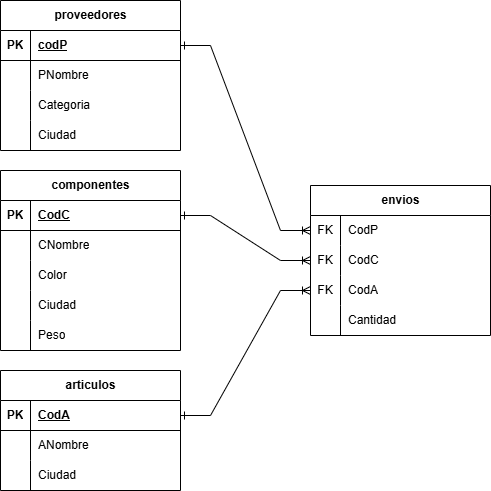

The diagram above was exported from draw.io. Its source (the exported page's mxGraphModel, read from the mxfile embedded in the PNG):
<mxGraphModel dx="1042" dy="562" grid="1" gridSize="10" guides="1" tooltips="1" connect="1" arrows="1" fold="1" page="1" pageScale="1" pageWidth="827" pageHeight="1169" math="0" shadow="0">
  <root>
    <mxCell id="0" />
    <mxCell id="1" parent="0" />
    <mxCell id="Rgy-GlX7nG9qyKMFaaGx-1" value="articulos" style="shape=table;startSize=30;container=1;collapsible=1;childLayout=tableLayout;fixedRows=1;rowLines=0;fontStyle=1;align=center;resizeLast=1;html=1;" parent="1" vertex="1">
      <mxGeometry x="40" y="390" width="180" height="120" as="geometry" />
    </mxCell>
    <mxCell id="Rgy-GlX7nG9qyKMFaaGx-2" value="" style="shape=tableRow;horizontal=0;startSize=0;swimlaneHead=0;swimlaneBody=0;fillColor=none;collapsible=0;dropTarget=0;points=[[0,0.5],[1,0.5]];portConstraint=eastwest;top=0;left=0;right=0;bottom=1;" parent="Rgy-GlX7nG9qyKMFaaGx-1" vertex="1">
      <mxGeometry y="30" width="180" height="30" as="geometry" />
    </mxCell>
    <mxCell id="Rgy-GlX7nG9qyKMFaaGx-3" value="PK" style="shape=partialRectangle;connectable=0;fillColor=none;top=0;left=0;bottom=0;right=0;fontStyle=1;overflow=hidden;whiteSpace=wrap;html=1;" parent="Rgy-GlX7nG9qyKMFaaGx-2" vertex="1">
      <mxGeometry width="30" height="30" as="geometry">
        <mxRectangle width="30" height="30" as="alternateBounds" />
      </mxGeometry>
    </mxCell>
    <mxCell id="Rgy-GlX7nG9qyKMFaaGx-4" value="CodA" style="shape=partialRectangle;connectable=0;fillColor=none;top=0;left=0;bottom=0;right=0;align=left;spacingLeft=6;fontStyle=5;overflow=hidden;whiteSpace=wrap;html=1;" parent="Rgy-GlX7nG9qyKMFaaGx-2" vertex="1">
      <mxGeometry x="30" width="150" height="30" as="geometry">
        <mxRectangle width="150" height="30" as="alternateBounds" />
      </mxGeometry>
    </mxCell>
    <mxCell id="Rgy-GlX7nG9qyKMFaaGx-5" value="" style="shape=tableRow;horizontal=0;startSize=0;swimlaneHead=0;swimlaneBody=0;fillColor=none;collapsible=0;dropTarget=0;points=[[0,0.5],[1,0.5]];portConstraint=eastwest;top=0;left=0;right=0;bottom=0;" parent="Rgy-GlX7nG9qyKMFaaGx-1" vertex="1">
      <mxGeometry y="60" width="180" height="30" as="geometry" />
    </mxCell>
    <mxCell id="Rgy-GlX7nG9qyKMFaaGx-6" value="" style="shape=partialRectangle;connectable=0;fillColor=none;top=0;left=0;bottom=0;right=0;editable=1;overflow=hidden;whiteSpace=wrap;html=1;" parent="Rgy-GlX7nG9qyKMFaaGx-5" vertex="1">
      <mxGeometry width="30" height="30" as="geometry">
        <mxRectangle width="30" height="30" as="alternateBounds" />
      </mxGeometry>
    </mxCell>
    <mxCell id="Rgy-GlX7nG9qyKMFaaGx-7" value="ANombre" style="shape=partialRectangle;connectable=0;fillColor=none;top=0;left=0;bottom=0;right=0;align=left;spacingLeft=6;overflow=hidden;whiteSpace=wrap;html=1;" parent="Rgy-GlX7nG9qyKMFaaGx-5" vertex="1">
      <mxGeometry x="30" width="150" height="30" as="geometry">
        <mxRectangle width="150" height="30" as="alternateBounds" />
      </mxGeometry>
    </mxCell>
    <mxCell id="Rgy-GlX7nG9qyKMFaaGx-8" value="" style="shape=tableRow;horizontal=0;startSize=0;swimlaneHead=0;swimlaneBody=0;fillColor=none;collapsible=0;dropTarget=0;points=[[0,0.5],[1,0.5]];portConstraint=eastwest;top=0;left=0;right=0;bottom=0;" parent="Rgy-GlX7nG9qyKMFaaGx-1" vertex="1">
      <mxGeometry y="90" width="180" height="30" as="geometry" />
    </mxCell>
    <mxCell id="Rgy-GlX7nG9qyKMFaaGx-9" value="" style="shape=partialRectangle;connectable=0;fillColor=none;top=0;left=0;bottom=0;right=0;editable=1;overflow=hidden;whiteSpace=wrap;html=1;" parent="Rgy-GlX7nG9qyKMFaaGx-8" vertex="1">
      <mxGeometry width="30" height="30" as="geometry">
        <mxRectangle width="30" height="30" as="alternateBounds" />
      </mxGeometry>
    </mxCell>
    <mxCell id="Rgy-GlX7nG9qyKMFaaGx-10" value="Ciudad" style="shape=partialRectangle;connectable=0;fillColor=none;top=0;left=0;bottom=0;right=0;align=left;spacingLeft=6;overflow=hidden;whiteSpace=wrap;html=1;" parent="Rgy-GlX7nG9qyKMFaaGx-8" vertex="1">
      <mxGeometry x="30" width="150" height="30" as="geometry">
        <mxRectangle width="150" height="30" as="alternateBounds" />
      </mxGeometry>
    </mxCell>
    <mxCell id="Rgy-GlX7nG9qyKMFaaGx-14" value="componentes" style="shape=table;startSize=30;container=1;collapsible=1;childLayout=tableLayout;fixedRows=1;rowLines=0;fontStyle=1;align=center;resizeLast=1;html=1;" parent="1" vertex="1">
      <mxGeometry x="40" y="190" width="180" height="180" as="geometry" />
    </mxCell>
    <mxCell id="Rgy-GlX7nG9qyKMFaaGx-15" value="" style="shape=tableRow;horizontal=0;startSize=0;swimlaneHead=0;swimlaneBody=0;fillColor=none;collapsible=0;dropTarget=0;points=[[0,0.5],[1,0.5]];portConstraint=eastwest;top=0;left=0;right=0;bottom=1;" parent="Rgy-GlX7nG9qyKMFaaGx-14" vertex="1">
      <mxGeometry y="30" width="180" height="30" as="geometry" />
    </mxCell>
    <mxCell id="Rgy-GlX7nG9qyKMFaaGx-16" value="PK" style="shape=partialRectangle;connectable=0;fillColor=none;top=0;left=0;bottom=0;right=0;fontStyle=1;overflow=hidden;whiteSpace=wrap;html=1;" parent="Rgy-GlX7nG9qyKMFaaGx-15" vertex="1">
      <mxGeometry width="30" height="30" as="geometry">
        <mxRectangle width="30" height="30" as="alternateBounds" />
      </mxGeometry>
    </mxCell>
    <mxCell id="Rgy-GlX7nG9qyKMFaaGx-17" value="CodC" style="shape=partialRectangle;connectable=0;fillColor=none;top=0;left=0;bottom=0;right=0;align=left;spacingLeft=6;fontStyle=5;overflow=hidden;whiteSpace=wrap;html=1;" parent="Rgy-GlX7nG9qyKMFaaGx-15" vertex="1">
      <mxGeometry x="30" width="150" height="30" as="geometry">
        <mxRectangle width="150" height="30" as="alternateBounds" />
      </mxGeometry>
    </mxCell>
    <mxCell id="Rgy-GlX7nG9qyKMFaaGx-18" value="" style="shape=tableRow;horizontal=0;startSize=0;swimlaneHead=0;swimlaneBody=0;fillColor=none;collapsible=0;dropTarget=0;points=[[0,0.5],[1,0.5]];portConstraint=eastwest;top=0;left=0;right=0;bottom=0;" parent="Rgy-GlX7nG9qyKMFaaGx-14" vertex="1">
      <mxGeometry y="60" width="180" height="30" as="geometry" />
    </mxCell>
    <mxCell id="Rgy-GlX7nG9qyKMFaaGx-19" value="" style="shape=partialRectangle;connectable=0;fillColor=none;top=0;left=0;bottom=0;right=0;editable=1;overflow=hidden;whiteSpace=wrap;html=1;" parent="Rgy-GlX7nG9qyKMFaaGx-18" vertex="1">
      <mxGeometry width="30" height="30" as="geometry">
        <mxRectangle width="30" height="30" as="alternateBounds" />
      </mxGeometry>
    </mxCell>
    <mxCell id="Rgy-GlX7nG9qyKMFaaGx-20" value="CNombre" style="shape=partialRectangle;connectable=0;fillColor=none;top=0;left=0;bottom=0;right=0;align=left;spacingLeft=6;overflow=hidden;whiteSpace=wrap;html=1;" parent="Rgy-GlX7nG9qyKMFaaGx-18" vertex="1">
      <mxGeometry x="30" width="150" height="30" as="geometry">
        <mxRectangle width="150" height="30" as="alternateBounds" />
      </mxGeometry>
    </mxCell>
    <mxCell id="Rgy-GlX7nG9qyKMFaaGx-21" value="" style="shape=tableRow;horizontal=0;startSize=0;swimlaneHead=0;swimlaneBody=0;fillColor=none;collapsible=0;dropTarget=0;points=[[0,0.5],[1,0.5]];portConstraint=eastwest;top=0;left=0;right=0;bottom=0;" parent="Rgy-GlX7nG9qyKMFaaGx-14" vertex="1">
      <mxGeometry y="90" width="180" height="30" as="geometry" />
    </mxCell>
    <mxCell id="Rgy-GlX7nG9qyKMFaaGx-22" value="" style="shape=partialRectangle;connectable=0;fillColor=none;top=0;left=0;bottom=0;right=0;editable=1;overflow=hidden;whiteSpace=wrap;html=1;" parent="Rgy-GlX7nG9qyKMFaaGx-21" vertex="1">
      <mxGeometry width="30" height="30" as="geometry">
        <mxRectangle width="30" height="30" as="alternateBounds" />
      </mxGeometry>
    </mxCell>
    <mxCell id="Rgy-GlX7nG9qyKMFaaGx-23" value="Color" style="shape=partialRectangle;connectable=0;fillColor=none;top=0;left=0;bottom=0;right=0;align=left;spacingLeft=6;overflow=hidden;whiteSpace=wrap;html=1;" parent="Rgy-GlX7nG9qyKMFaaGx-21" vertex="1">
      <mxGeometry x="30" width="150" height="30" as="geometry">
        <mxRectangle width="150" height="30" as="alternateBounds" />
      </mxGeometry>
    </mxCell>
    <mxCell id="Rgy-GlX7nG9qyKMFaaGx-24" value="" style="shape=tableRow;horizontal=0;startSize=0;swimlaneHead=0;swimlaneBody=0;fillColor=none;collapsible=0;dropTarget=0;points=[[0,0.5],[1,0.5]];portConstraint=eastwest;top=0;left=0;right=0;bottom=0;" parent="Rgy-GlX7nG9qyKMFaaGx-14" vertex="1">
      <mxGeometry y="120" width="180" height="30" as="geometry" />
    </mxCell>
    <mxCell id="Rgy-GlX7nG9qyKMFaaGx-25" value="" style="shape=partialRectangle;connectable=0;fillColor=none;top=0;left=0;bottom=0;right=0;editable=1;overflow=hidden;whiteSpace=wrap;html=1;" parent="Rgy-GlX7nG9qyKMFaaGx-24" vertex="1">
      <mxGeometry width="30" height="30" as="geometry">
        <mxRectangle width="30" height="30" as="alternateBounds" />
      </mxGeometry>
    </mxCell>
    <mxCell id="Rgy-GlX7nG9qyKMFaaGx-26" value="Ciudad" style="shape=partialRectangle;connectable=0;fillColor=none;top=0;left=0;bottom=0;right=0;align=left;spacingLeft=6;overflow=hidden;whiteSpace=wrap;html=1;" parent="Rgy-GlX7nG9qyKMFaaGx-24" vertex="1">
      <mxGeometry x="30" width="150" height="30" as="geometry">
        <mxRectangle width="150" height="30" as="alternateBounds" />
      </mxGeometry>
    </mxCell>
    <mxCell id="Rgy-GlX7nG9qyKMFaaGx-27" style="shape=tableRow;horizontal=0;startSize=0;swimlaneHead=0;swimlaneBody=0;fillColor=none;collapsible=0;dropTarget=0;points=[[0,0.5],[1,0.5]];portConstraint=eastwest;top=0;left=0;right=0;bottom=0;" parent="Rgy-GlX7nG9qyKMFaaGx-14" vertex="1">
      <mxGeometry y="150" width="180" height="30" as="geometry" />
    </mxCell>
    <mxCell id="Rgy-GlX7nG9qyKMFaaGx-28" style="shape=partialRectangle;connectable=0;fillColor=none;top=0;left=0;bottom=0;right=0;editable=1;overflow=hidden;whiteSpace=wrap;html=1;" parent="Rgy-GlX7nG9qyKMFaaGx-27" vertex="1">
      <mxGeometry width="30" height="30" as="geometry">
        <mxRectangle width="30" height="30" as="alternateBounds" />
      </mxGeometry>
    </mxCell>
    <mxCell id="Rgy-GlX7nG9qyKMFaaGx-29" value="Peso" style="shape=partialRectangle;connectable=0;fillColor=none;top=0;left=0;bottom=0;right=0;align=left;spacingLeft=6;overflow=hidden;whiteSpace=wrap;html=1;" parent="Rgy-GlX7nG9qyKMFaaGx-27" vertex="1">
      <mxGeometry x="30" width="150" height="30" as="geometry">
        <mxRectangle width="150" height="30" as="alternateBounds" />
      </mxGeometry>
    </mxCell>
    <mxCell id="Rgy-GlX7nG9qyKMFaaGx-30" value="envios" style="shape=table;startSize=30;container=1;collapsible=1;childLayout=tableLayout;fixedRows=1;rowLines=0;fontStyle=1;align=center;resizeLast=1;html=1;" parent="1" vertex="1">
      <mxGeometry x="350" y="205" width="180" height="150" as="geometry" />
    </mxCell>
    <mxCell id="Rgy-GlX7nG9qyKMFaaGx-34" value="" style="shape=tableRow;horizontal=0;startSize=0;swimlaneHead=0;swimlaneBody=0;fillColor=none;collapsible=0;dropTarget=0;points=[[0,0.5],[1,0.5]];portConstraint=eastwest;top=0;left=0;right=0;bottom=0;" parent="Rgy-GlX7nG9qyKMFaaGx-30" vertex="1">
      <mxGeometry y="30" width="180" height="30" as="geometry" />
    </mxCell>
    <mxCell id="Rgy-GlX7nG9qyKMFaaGx-35" value="FK" style="shape=partialRectangle;connectable=0;fillColor=none;top=0;left=0;bottom=0;right=0;editable=1;overflow=hidden;whiteSpace=wrap;html=1;" parent="Rgy-GlX7nG9qyKMFaaGx-34" vertex="1">
      <mxGeometry width="30" height="30" as="geometry">
        <mxRectangle width="30" height="30" as="alternateBounds" />
      </mxGeometry>
    </mxCell>
    <mxCell id="Rgy-GlX7nG9qyKMFaaGx-36" value="CodP" style="shape=partialRectangle;connectable=0;fillColor=none;top=0;left=0;bottom=0;right=0;align=left;spacingLeft=6;overflow=hidden;whiteSpace=wrap;html=1;" parent="Rgy-GlX7nG9qyKMFaaGx-34" vertex="1">
      <mxGeometry x="30" width="150" height="30" as="geometry">
        <mxRectangle width="150" height="30" as="alternateBounds" />
      </mxGeometry>
    </mxCell>
    <mxCell id="Rgy-GlX7nG9qyKMFaaGx-37" value="" style="shape=tableRow;horizontal=0;startSize=0;swimlaneHead=0;swimlaneBody=0;fillColor=none;collapsible=0;dropTarget=0;points=[[0,0.5],[1,0.5]];portConstraint=eastwest;top=0;left=0;right=0;bottom=0;" parent="Rgy-GlX7nG9qyKMFaaGx-30" vertex="1">
      <mxGeometry y="60" width="180" height="30" as="geometry" />
    </mxCell>
    <mxCell id="Rgy-GlX7nG9qyKMFaaGx-38" value="FK" style="shape=partialRectangle;connectable=0;fillColor=none;top=0;left=0;bottom=0;right=0;editable=1;overflow=hidden;whiteSpace=wrap;html=1;" parent="Rgy-GlX7nG9qyKMFaaGx-37" vertex="1">
      <mxGeometry width="30" height="30" as="geometry">
        <mxRectangle width="30" height="30" as="alternateBounds" />
      </mxGeometry>
    </mxCell>
    <mxCell id="Rgy-GlX7nG9qyKMFaaGx-39" value="CodC" style="shape=partialRectangle;connectable=0;fillColor=none;top=0;left=0;bottom=0;right=0;align=left;spacingLeft=6;overflow=hidden;whiteSpace=wrap;html=1;" parent="Rgy-GlX7nG9qyKMFaaGx-37" vertex="1">
      <mxGeometry x="30" width="150" height="30" as="geometry">
        <mxRectangle width="150" height="30" as="alternateBounds" />
      </mxGeometry>
    </mxCell>
    <mxCell id="Rgy-GlX7nG9qyKMFaaGx-40" value="" style="shape=tableRow;horizontal=0;startSize=0;swimlaneHead=0;swimlaneBody=0;fillColor=none;collapsible=0;dropTarget=0;points=[[0,0.5],[1,0.5]];portConstraint=eastwest;top=0;left=0;right=0;bottom=0;" parent="Rgy-GlX7nG9qyKMFaaGx-30" vertex="1">
      <mxGeometry y="90" width="180" height="30" as="geometry" />
    </mxCell>
    <mxCell id="Rgy-GlX7nG9qyKMFaaGx-41" value="FK" style="shape=partialRectangle;connectable=0;fillColor=none;top=0;left=0;bottom=0;right=0;editable=1;overflow=hidden;whiteSpace=wrap;html=1;" parent="Rgy-GlX7nG9qyKMFaaGx-40" vertex="1">
      <mxGeometry width="30" height="30" as="geometry">
        <mxRectangle width="30" height="30" as="alternateBounds" />
      </mxGeometry>
    </mxCell>
    <mxCell id="Rgy-GlX7nG9qyKMFaaGx-42" value="CodA" style="shape=partialRectangle;connectable=0;fillColor=none;top=0;left=0;bottom=0;right=0;align=left;spacingLeft=6;overflow=hidden;whiteSpace=wrap;html=1;" parent="Rgy-GlX7nG9qyKMFaaGx-40" vertex="1">
      <mxGeometry x="30" width="150" height="30" as="geometry">
        <mxRectangle width="150" height="30" as="alternateBounds" />
      </mxGeometry>
    </mxCell>
    <mxCell id="Rgy-GlX7nG9qyKMFaaGx-43" style="shape=tableRow;horizontal=0;startSize=0;swimlaneHead=0;swimlaneBody=0;fillColor=none;collapsible=0;dropTarget=0;points=[[0,0.5],[1,0.5]];portConstraint=eastwest;top=0;left=0;right=0;bottom=0;" parent="Rgy-GlX7nG9qyKMFaaGx-30" vertex="1">
      <mxGeometry y="120" width="180" height="30" as="geometry" />
    </mxCell>
    <mxCell id="Rgy-GlX7nG9qyKMFaaGx-44" style="shape=partialRectangle;connectable=0;fillColor=none;top=0;left=0;bottom=0;right=0;editable=1;overflow=hidden;whiteSpace=wrap;html=1;" parent="Rgy-GlX7nG9qyKMFaaGx-43" vertex="1">
      <mxGeometry width="30" height="30" as="geometry">
        <mxRectangle width="30" height="30" as="alternateBounds" />
      </mxGeometry>
    </mxCell>
    <mxCell id="Rgy-GlX7nG9qyKMFaaGx-45" value="Cantidad" style="shape=partialRectangle;connectable=0;fillColor=none;top=0;left=0;bottom=0;right=0;align=left;spacingLeft=6;overflow=hidden;whiteSpace=wrap;html=1;" parent="Rgy-GlX7nG9qyKMFaaGx-43" vertex="1">
      <mxGeometry x="30" width="150" height="30" as="geometry">
        <mxRectangle width="150" height="30" as="alternateBounds" />
      </mxGeometry>
    </mxCell>
    <mxCell id="Rgy-GlX7nG9qyKMFaaGx-46" value="proveedores" style="shape=table;startSize=30;container=1;collapsible=1;childLayout=tableLayout;fixedRows=1;rowLines=0;fontStyle=1;align=center;resizeLast=1;html=1;" parent="1" vertex="1">
      <mxGeometry x="40" y="20" width="180" height="150" as="geometry" />
    </mxCell>
    <mxCell id="Rgy-GlX7nG9qyKMFaaGx-47" value="" style="shape=tableRow;horizontal=0;startSize=0;swimlaneHead=0;swimlaneBody=0;fillColor=none;collapsible=0;dropTarget=0;points=[[0,0.5],[1,0.5]];portConstraint=eastwest;top=0;left=0;right=0;bottom=1;" parent="Rgy-GlX7nG9qyKMFaaGx-46" vertex="1">
      <mxGeometry y="30" width="180" height="30" as="geometry" />
    </mxCell>
    <mxCell id="Rgy-GlX7nG9qyKMFaaGx-48" value="PK" style="shape=partialRectangle;connectable=0;fillColor=none;top=0;left=0;bottom=0;right=0;fontStyle=1;overflow=hidden;whiteSpace=wrap;html=1;" parent="Rgy-GlX7nG9qyKMFaaGx-47" vertex="1">
      <mxGeometry width="30" height="30" as="geometry">
        <mxRectangle width="30" height="30" as="alternateBounds" />
      </mxGeometry>
    </mxCell>
    <mxCell id="Rgy-GlX7nG9qyKMFaaGx-49" value="codP" style="shape=partialRectangle;connectable=0;fillColor=none;top=0;left=0;bottom=0;right=0;align=left;spacingLeft=6;fontStyle=5;overflow=hidden;whiteSpace=wrap;html=1;" parent="Rgy-GlX7nG9qyKMFaaGx-47" vertex="1">
      <mxGeometry x="30" width="150" height="30" as="geometry">
        <mxRectangle width="150" height="30" as="alternateBounds" />
      </mxGeometry>
    </mxCell>
    <mxCell id="Rgy-GlX7nG9qyKMFaaGx-50" value="" style="shape=tableRow;horizontal=0;startSize=0;swimlaneHead=0;swimlaneBody=0;fillColor=none;collapsible=0;dropTarget=0;points=[[0,0.5],[1,0.5]];portConstraint=eastwest;top=0;left=0;right=0;bottom=0;" parent="Rgy-GlX7nG9qyKMFaaGx-46" vertex="1">
      <mxGeometry y="60" width="180" height="30" as="geometry" />
    </mxCell>
    <mxCell id="Rgy-GlX7nG9qyKMFaaGx-51" value="" style="shape=partialRectangle;connectable=0;fillColor=none;top=0;left=0;bottom=0;right=0;editable=1;overflow=hidden;whiteSpace=wrap;html=1;" parent="Rgy-GlX7nG9qyKMFaaGx-50" vertex="1">
      <mxGeometry width="30" height="30" as="geometry">
        <mxRectangle width="30" height="30" as="alternateBounds" />
      </mxGeometry>
    </mxCell>
    <mxCell id="Rgy-GlX7nG9qyKMFaaGx-52" value="PNombre" style="shape=partialRectangle;connectable=0;fillColor=none;top=0;left=0;bottom=0;right=0;align=left;spacingLeft=6;overflow=hidden;whiteSpace=wrap;html=1;" parent="Rgy-GlX7nG9qyKMFaaGx-50" vertex="1">
      <mxGeometry x="30" width="150" height="30" as="geometry">
        <mxRectangle width="150" height="30" as="alternateBounds" />
      </mxGeometry>
    </mxCell>
    <mxCell id="Rgy-GlX7nG9qyKMFaaGx-53" value="" style="shape=tableRow;horizontal=0;startSize=0;swimlaneHead=0;swimlaneBody=0;fillColor=none;collapsible=0;dropTarget=0;points=[[0,0.5],[1,0.5]];portConstraint=eastwest;top=0;left=0;right=0;bottom=0;" parent="Rgy-GlX7nG9qyKMFaaGx-46" vertex="1">
      <mxGeometry y="90" width="180" height="30" as="geometry" />
    </mxCell>
    <mxCell id="Rgy-GlX7nG9qyKMFaaGx-54" value="" style="shape=partialRectangle;connectable=0;fillColor=none;top=0;left=0;bottom=0;right=0;editable=1;overflow=hidden;whiteSpace=wrap;html=1;" parent="Rgy-GlX7nG9qyKMFaaGx-53" vertex="1">
      <mxGeometry width="30" height="30" as="geometry">
        <mxRectangle width="30" height="30" as="alternateBounds" />
      </mxGeometry>
    </mxCell>
    <mxCell id="Rgy-GlX7nG9qyKMFaaGx-55" value="Categoria" style="shape=partialRectangle;connectable=0;fillColor=none;top=0;left=0;bottom=0;right=0;align=left;spacingLeft=6;overflow=hidden;whiteSpace=wrap;html=1;" parent="Rgy-GlX7nG9qyKMFaaGx-53" vertex="1">
      <mxGeometry x="30" width="150" height="30" as="geometry">
        <mxRectangle width="150" height="30" as="alternateBounds" />
      </mxGeometry>
    </mxCell>
    <mxCell id="Rgy-GlX7nG9qyKMFaaGx-56" value="" style="shape=tableRow;horizontal=0;startSize=0;swimlaneHead=0;swimlaneBody=0;fillColor=none;collapsible=0;dropTarget=0;points=[[0,0.5],[1,0.5]];portConstraint=eastwest;top=0;left=0;right=0;bottom=0;" parent="Rgy-GlX7nG9qyKMFaaGx-46" vertex="1">
      <mxGeometry y="120" width="180" height="30" as="geometry" />
    </mxCell>
    <mxCell id="Rgy-GlX7nG9qyKMFaaGx-57" value="" style="shape=partialRectangle;connectable=0;fillColor=none;top=0;left=0;bottom=0;right=0;editable=1;overflow=hidden;whiteSpace=wrap;html=1;" parent="Rgy-GlX7nG9qyKMFaaGx-56" vertex="1">
      <mxGeometry width="30" height="30" as="geometry">
        <mxRectangle width="30" height="30" as="alternateBounds" />
      </mxGeometry>
    </mxCell>
    <mxCell id="Rgy-GlX7nG9qyKMFaaGx-58" value="Ciudad" style="shape=partialRectangle;connectable=0;fillColor=none;top=0;left=0;bottom=0;right=0;align=left;spacingLeft=6;overflow=hidden;whiteSpace=wrap;html=1;" parent="Rgy-GlX7nG9qyKMFaaGx-56" vertex="1">
      <mxGeometry x="30" width="150" height="30" as="geometry">
        <mxRectangle width="150" height="30" as="alternateBounds" />
      </mxGeometry>
    </mxCell>
    <mxCell id="Rgy-GlX7nG9qyKMFaaGx-62" value="" style="edgeStyle=entityRelationEdgeStyle;fontSize=12;html=1;endArrow=ERoneToMany;rounded=0;entryX=0;entryY=0.5;entryDx=0;entryDy=0;exitX=1;exitY=0.5;exitDx=0;exitDy=0;startArrow=ERone;startFill=0;" parent="1" source="Rgy-GlX7nG9qyKMFaaGx-47" target="Rgy-GlX7nG9qyKMFaaGx-34" edge="1">
      <mxGeometry width="100" height="100" relative="1" as="geometry">
        <mxPoint x="250" y="20" as="sourcePoint" />
        <mxPoint x="50" y="-120" as="targetPoint" />
      </mxGeometry>
    </mxCell>
    <mxCell id="Rgy-GlX7nG9qyKMFaaGx-63" value="" style="edgeStyle=entityRelationEdgeStyle;fontSize=12;html=1;endArrow=ERoneToMany;rounded=0;entryX=0;entryY=0.5;entryDx=0;entryDy=0;exitX=1;exitY=0.5;exitDx=0;exitDy=0;startArrow=ERone;startFill=0;" parent="1" source="Rgy-GlX7nG9qyKMFaaGx-15" target="Rgy-GlX7nG9qyKMFaaGx-37" edge="1">
      <mxGeometry width="100" height="100" relative="1" as="geometry">
        <mxPoint x="140" y="340" as="sourcePoint" />
        <mxPoint x="240" y="240" as="targetPoint" />
      </mxGeometry>
    </mxCell>
    <mxCell id="Rgy-GlX7nG9qyKMFaaGx-64" value="" style="edgeStyle=entityRelationEdgeStyle;fontSize=12;html=1;endArrow=ERoneToMany;rounded=0;entryX=0;entryY=0.5;entryDx=0;entryDy=0;exitX=1;exitY=0.5;exitDx=0;exitDy=0;startArrow=ERone;startFill=0;" parent="1" source="Rgy-GlX7nG9qyKMFaaGx-2" target="Rgy-GlX7nG9qyKMFaaGx-40" edge="1">
      <mxGeometry width="100" height="100" relative="1" as="geometry">
        <mxPoint x="140" y="340" as="sourcePoint" />
        <mxPoint x="240" y="240" as="targetPoint" />
      </mxGeometry>
    </mxCell>
  </root>
</mxGraphModel>